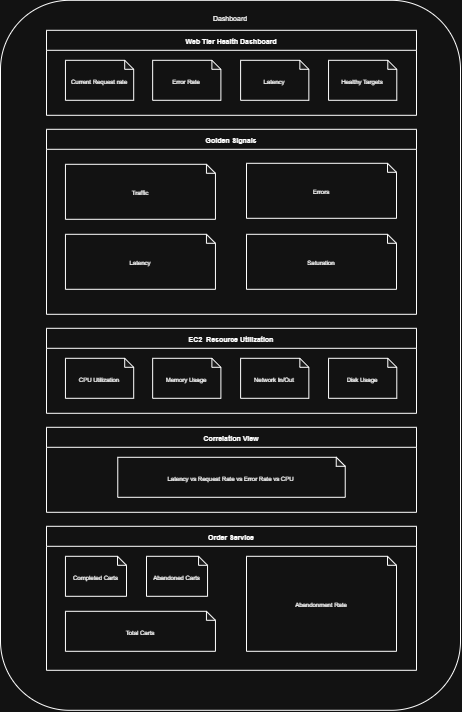

The diagram above was exported from draw.io. Its source (the exported page's mxGraphModel, read from the mxfile embedded in the PNG):
<mxGraphModel dx="1356" dy="815" grid="1" gridSize="10" guides="1" tooltips="1" connect="1" arrows="1" fold="1" page="1" pageScale="1" pageWidth="827" pageHeight="1169" math="0" shadow="0">
  <root>
    <mxCell id="0" />
    <mxCell id="1" parent="0" />
    <mxCell id="geXCIpyaprGyYfFaFCjx-1" parent="1" style="rounded=1;whiteSpace=wrap;html=1;" value="&lt;span style=&quot;font-size: 7px;&quot;&gt;Dashboard&lt;/span&gt;&lt;br&gt;&lt;div&gt;&lt;font style=&quot;font-size: 7px;&quot;&gt;&lt;br&gt;&lt;/font&gt;&lt;/div&gt;&lt;div&gt;&lt;font style=&quot;font-size: 7px;&quot;&gt;&lt;br&gt;&lt;/font&gt;&lt;/div&gt;&lt;div&gt;&lt;font style=&quot;font-size: 7px;&quot;&gt;&lt;br&gt;&lt;/font&gt;&lt;/div&gt;&lt;div&gt;&lt;font style=&quot;font-size: 7px;&quot;&gt;&lt;br&gt;&lt;/font&gt;&lt;/div&gt;&lt;div&gt;&lt;font style=&quot;font-size: 7px;&quot;&gt;&lt;br&gt;&lt;/font&gt;&lt;/div&gt;&lt;div&gt;&lt;font style=&quot;font-size: 7px;&quot;&gt;&lt;br&gt;&lt;/font&gt;&lt;/div&gt;&lt;div&gt;&lt;font style=&quot;font-size: 7px;&quot;&gt;&lt;br&gt;&lt;/font&gt;&lt;/div&gt;&lt;div&gt;&lt;font style=&quot;font-size: 7px;&quot;&gt;&lt;br&gt;&lt;/font&gt;&lt;/div&gt;&lt;div&gt;&lt;font style=&quot;font-size: 7px;&quot;&gt;&lt;br&gt;&lt;/font&gt;&lt;/div&gt;&lt;div&gt;&lt;font style=&quot;font-size: 7px;&quot;&gt;&lt;br&gt;&lt;/font&gt;&lt;/div&gt;&lt;div&gt;&lt;font style=&quot;font-size: 7px;&quot;&gt;&lt;br&gt;&lt;/font&gt;&lt;/div&gt;&lt;div&gt;&lt;font style=&quot;font-size: 7px;&quot;&gt;&lt;br&gt;&lt;/font&gt;&lt;/div&gt;&lt;div&gt;&lt;font style=&quot;font-size: 7px;&quot;&gt;&lt;br&gt;&lt;/font&gt;&lt;/div&gt;&lt;div&gt;&lt;font style=&quot;font-size: 7px;&quot;&gt;&lt;br&gt;&lt;/font&gt;&lt;/div&gt;&lt;div&gt;&lt;font style=&quot;font-size: 7px;&quot;&gt;&lt;br&gt;&lt;/font&gt;&lt;/div&gt;&lt;div&gt;&lt;font style=&quot;font-size: 7px;&quot;&gt;&lt;br&gt;&lt;/font&gt;&lt;/div&gt;&lt;div&gt;&lt;font style=&quot;font-size: 7px;&quot;&gt;&lt;br&gt;&lt;/font&gt;&lt;/div&gt;&lt;div&gt;&lt;font style=&quot;font-size: 7px;&quot;&gt;&lt;br&gt;&lt;/font&gt;&lt;/div&gt;&lt;div&gt;&lt;font style=&quot;font-size: 7px;&quot;&gt;&lt;br&gt;&lt;/font&gt;&lt;/div&gt;&lt;div&gt;&lt;font style=&quot;font-size: 7px;&quot;&gt;&lt;br&gt;&lt;/font&gt;&lt;/div&gt;&lt;div&gt;&lt;font style=&quot;font-size: 7px;&quot;&gt;&lt;br&gt;&lt;/font&gt;&lt;/div&gt;&lt;div&gt;&lt;font style=&quot;font-size: 7px;&quot;&gt;&lt;br&gt;&lt;/font&gt;&lt;/div&gt;&lt;div&gt;&lt;font style=&quot;font-size: 7px;&quot;&gt;&lt;br&gt;&lt;/font&gt;&lt;/div&gt;&lt;div&gt;&lt;font style=&quot;font-size: 7px;&quot;&gt;&lt;br&gt;&lt;/font&gt;&lt;/div&gt;&lt;div&gt;&lt;font style=&quot;font-size: 7px;&quot;&gt;&lt;br&gt;&lt;/font&gt;&lt;/div&gt;&lt;div&gt;&lt;font style=&quot;font-size: 7px;&quot;&gt;&lt;br&gt;&lt;/font&gt;&lt;/div&gt;&lt;div&gt;&lt;font style=&quot;font-size: 7px;&quot;&gt;&lt;br&gt;&lt;/font&gt;&lt;/div&gt;&lt;div&gt;&lt;font style=&quot;font-size: 7px;&quot;&gt;&lt;br&gt;&lt;/font&gt;&lt;/div&gt;&lt;div&gt;&lt;font style=&quot;font-size: 7px;&quot;&gt;&lt;br&gt;&lt;/font&gt;&lt;/div&gt;&lt;div&gt;&lt;font style=&quot;font-size: 7px;&quot;&gt;&lt;br&gt;&lt;/font&gt;&lt;/div&gt;&lt;div&gt;&lt;font style=&quot;font-size: 7px;&quot;&gt;&lt;br&gt;&lt;/font&gt;&lt;/div&gt;&lt;div&gt;&lt;font style=&quot;font-size: 7px;&quot;&gt;&lt;br&gt;&lt;/font&gt;&lt;/div&gt;&lt;div&gt;&lt;font style=&quot;font-size: 7px;&quot;&gt;&lt;br&gt;&lt;/font&gt;&lt;/div&gt;&lt;div&gt;&lt;font style=&quot;font-size: 7px;&quot;&gt;&lt;br&gt;&lt;/font&gt;&lt;/div&gt;&lt;div&gt;&lt;font style=&quot;font-size: 7px;&quot;&gt;&lt;br&gt;&lt;/font&gt;&lt;/div&gt;&lt;div&gt;&lt;font style=&quot;font-size: 7px;&quot;&gt;&lt;br&gt;&lt;/font&gt;&lt;/div&gt;&lt;div&gt;&lt;font style=&quot;font-size: 7px;&quot;&gt;&lt;br&gt;&lt;/font&gt;&lt;/div&gt;&lt;div&gt;&lt;font style=&quot;font-size: 7px;&quot;&gt;&lt;br&gt;&lt;/font&gt;&lt;/div&gt;&lt;div&gt;&lt;font style=&quot;font-size: 7px;&quot;&gt;&lt;br&gt;&lt;/font&gt;&lt;/div&gt;&lt;div&gt;&lt;font style=&quot;font-size: 7px;&quot;&gt;&lt;br&gt;&lt;/font&gt;&lt;/div&gt;&lt;div&gt;&lt;font style=&quot;font-size: 7px;&quot;&gt;&lt;br&gt;&lt;/font&gt;&lt;/div&gt;&lt;div&gt;&lt;font style=&quot;font-size: 7px;&quot;&gt;&lt;br&gt;&lt;/font&gt;&lt;/div&gt;&lt;div&gt;&lt;font style=&quot;font-size: 7px;&quot;&gt;&lt;br&gt;&lt;/font&gt;&lt;/div&gt;&lt;div&gt;&lt;font style=&quot;font-size: 7px;&quot;&gt;&lt;br&gt;&lt;/font&gt;&lt;/div&gt;&lt;div&gt;&lt;font style=&quot;font-size: 7px;&quot;&gt;&lt;br&gt;&lt;/font&gt;&lt;/div&gt;&lt;div&gt;&lt;font style=&quot;font-size: 7px;&quot;&gt;&lt;br&gt;&lt;/font&gt;&lt;/div&gt;&lt;div&gt;&lt;font style=&quot;font-size: 7px;&quot;&gt;&lt;br&gt;&lt;/font&gt;&lt;/div&gt;" vertex="1">
      <mxGeometry height="710" width="460" x="444" y="80" as="geometry" />
    </mxCell>
    <mxCell id="geXCIpyaprGyYfFaFCjx-2" connectable="0" parent="1" style="group" value="" vertex="1">
      <mxGeometry height="85" width="370" x="490" y="110" as="geometry" />
    </mxCell>
    <mxCell id="geXCIpyaprGyYfFaFCjx-3" parent="geXCIpyaprGyYfFaFCjx-2" style="swimlane;whiteSpace=wrap;html=1;startSize=20;" value="&lt;font style=&quot;font-size: 7px;&quot;&gt;Web Tier Health Dashboard&lt;/font&gt;" vertex="1">
      <mxGeometry height="85" width="369.99999999999994" as="geometry">
        <mxRectangle height="30" width="60" x="550" y="410" as="alternateBounds" />
      </mxGeometry>
    </mxCell>
    <mxCell id="geXCIpyaprGyYfFaFCjx-4" parent="geXCIpyaprGyYfFaFCjx-2" style="shape=note;whiteSpace=wrap;html=1;backgroundOutline=1;darkOpacity=0.05;size=9;" value="&lt;font style=&quot;font-size: 6px;&quot;&gt;Current Request rate&lt;/font&gt;" vertex="1">
      <mxGeometry height="40" width="68.23770491803278" x="18.954918032786882" y="30" as="geometry" />
    </mxCell>
    <mxCell id="geXCIpyaprGyYfFaFCjx-5" parent="geXCIpyaprGyYfFaFCjx-2" style="shape=note;whiteSpace=wrap;html=1;backgroundOutline=1;darkOpacity=0.05;size=9;" value="&lt;font style=&quot;font-size: 6px;&quot;&gt;Error Rate&lt;/font&gt;" vertex="1">
      <mxGeometry height="40" width="68.23770491803278" x="106.14754098360655" y="30" as="geometry" />
    </mxCell>
    <mxCell id="geXCIpyaprGyYfFaFCjx-6" parent="geXCIpyaprGyYfFaFCjx-2" style="shape=note;whiteSpace=wrap;html=1;backgroundOutline=1;darkOpacity=0.05;size=9;" value="&lt;span style=&quot;font-size: 6px;&quot;&gt;Latency&lt;/span&gt;" vertex="1">
      <mxGeometry height="40" width="68.23770491803278" x="194.09836065573768" y="30" as="geometry" />
    </mxCell>
    <mxCell id="geXCIpyaprGyYfFaFCjx-7" parent="geXCIpyaprGyYfFaFCjx-2" style="shape=note;whiteSpace=wrap;html=1;backgroundOutline=1;darkOpacity=0.05;size=9;" value="&lt;font style=&quot;font-size: 6px;&quot;&gt;Healthy Targets&lt;/font&gt;" vertex="1">
      <mxGeometry height="40" width="68.23770491803278" x="282.04918032786884" y="30" as="geometry" />
    </mxCell>
    <mxCell id="geXCIpyaprGyYfFaFCjx-8" connectable="0" parent="1" style="group" value="" vertex="1">
      <mxGeometry height="185" width="370" x="490" y="209" as="geometry" />
    </mxCell>
    <mxCell id="geXCIpyaprGyYfFaFCjx-9" parent="geXCIpyaprGyYfFaFCjx-8" style="swimlane;whiteSpace=wrap;html=1;startSize=20;" value="&lt;font style=&quot;font-size: 7px;&quot;&gt;Golden Signals&lt;/font&gt;" vertex="1">
      <mxGeometry height="185" width="370" as="geometry">
        <mxRectangle height="30" width="60" x="550" y="410" as="alternateBounds" />
      </mxGeometry>
    </mxCell>
    <mxCell id="geXCIpyaprGyYfFaFCjx-11" parent="geXCIpyaprGyYfFaFCjx-9" style="shape=note;whiteSpace=wrap;html=1;backgroundOutline=1;darkOpacity=0.05;size=9;" value="&lt;font style=&quot;font-size: 6px;&quot;&gt;Errors&lt;/font&gt;" vertex="1">
      <mxGeometry height="55" width="150" x="200" y="34" as="geometry" />
    </mxCell>
    <mxCell id="geXCIpyaprGyYfFaFCjx-10" parent="geXCIpyaprGyYfFaFCjx-9" style="shape=note;whiteSpace=wrap;html=1;backgroundOutline=1;darkOpacity=0.05;size=9;" value="&lt;font style=&quot;font-size: 6px;&quot;&gt;Traffic&lt;/font&gt;" vertex="1">
      <mxGeometry height="55" width="150" x="18.95" y="35" as="geometry" />
    </mxCell>
    <mxCell id="geXCIpyaprGyYfFaFCjx-12" parent="geXCIpyaprGyYfFaFCjx-9" style="shape=note;whiteSpace=wrap;html=1;backgroundOutline=1;darkOpacity=0.05;size=9;" value="&lt;span style=&quot;font-size: 6px;&quot;&gt;Latency&lt;/span&gt;" vertex="1">
      <mxGeometry height="55" width="150" x="18.95" y="105" as="geometry" />
    </mxCell>
    <mxCell id="geXCIpyaprGyYfFaFCjx-13" parent="geXCIpyaprGyYfFaFCjx-9" style="shape=note;whiteSpace=wrap;html=1;backgroundOutline=1;darkOpacity=0.05;size=9;" value="&lt;font style=&quot;font-size: 6px;&quot;&gt;Saturation&lt;/font&gt;" vertex="1">
      <mxGeometry height="55" width="150" x="200" y="105" as="geometry" />
    </mxCell>
    <mxCell id="geXCIpyaprGyYfFaFCjx-14" connectable="0" parent="1" style="group" value="" vertex="1">
      <mxGeometry height="85" width="370" x="490" y="408" as="geometry" />
    </mxCell>
    <mxCell id="geXCIpyaprGyYfFaFCjx-15" parent="geXCIpyaprGyYfFaFCjx-14" style="swimlane;whiteSpace=wrap;html=1;startSize=20;" value="&lt;font style=&quot;font-size: 7px;&quot;&gt;EC2&amp;nbsp; Resource Utilization&lt;/font&gt;" vertex="1">
      <mxGeometry height="85" width="370" as="geometry">
        <mxRectangle height="30" width="60" x="550" y="410" as="alternateBounds" />
      </mxGeometry>
    </mxCell>
    <mxCell id="geXCIpyaprGyYfFaFCjx-16" parent="geXCIpyaprGyYfFaFCjx-14" style="shape=note;whiteSpace=wrap;html=1;backgroundOutline=1;darkOpacity=0.05;size=9;" value="&lt;font style=&quot;font-size: 6px;&quot;&gt;CPU Utilization&lt;/font&gt;" vertex="1">
      <mxGeometry height="40" width="68.23770491803279" x="18.954918032786885" y="30" as="geometry" />
    </mxCell>
    <mxCell id="geXCIpyaprGyYfFaFCjx-17" parent="geXCIpyaprGyYfFaFCjx-14" style="shape=note;whiteSpace=wrap;html=1;backgroundOutline=1;darkOpacity=0.05;size=9;" value="&lt;font style=&quot;font-size: 6px;&quot;&gt;Memory Usage&lt;/font&gt;" vertex="1">
      <mxGeometry height="40" width="68.23770491803279" x="106.14754098360656" y="30" as="geometry" />
    </mxCell>
    <mxCell id="geXCIpyaprGyYfFaFCjx-18" parent="geXCIpyaprGyYfFaFCjx-14" style="shape=note;whiteSpace=wrap;html=1;backgroundOutline=1;darkOpacity=0.05;size=9;" value="&lt;span style=&quot;font-size: 6px;&quot;&gt;Network In/Out&lt;/span&gt;" vertex="1">
      <mxGeometry height="40" width="68.23770491803279" x="194.0983606557377" y="30" as="geometry" />
    </mxCell>
    <mxCell id="geXCIpyaprGyYfFaFCjx-19" parent="geXCIpyaprGyYfFaFCjx-14" style="shape=note;whiteSpace=wrap;html=1;backgroundOutline=1;darkOpacity=0.05;size=9;" value="&lt;font style=&quot;font-size: 6px;&quot;&gt;Disk Usage&lt;/font&gt;" vertex="1">
      <mxGeometry height="40" width="68.23770491803279" x="282.04918032786884" y="30" as="geometry" />
    </mxCell>
    <mxCell id="geXCIpyaprGyYfFaFCjx-20" connectable="0" parent="1" style="group" value="" vertex="1">
      <mxGeometry height="85" width="370" x="490" y="507" as="geometry" />
    </mxCell>
    <mxCell id="geXCIpyaprGyYfFaFCjx-21" parent="geXCIpyaprGyYfFaFCjx-20" style="swimlane;whiteSpace=wrap;html=1;startSize=20;" value="&lt;font style=&quot;font-size: 7px;&quot;&gt;Correlation View&lt;/font&gt;" vertex="1">
      <mxGeometry height="85" width="370" as="geometry">
        <mxRectangle height="30" width="60" x="550" y="410" as="alternateBounds" />
      </mxGeometry>
    </mxCell>
    <mxCell id="geXCIpyaprGyYfFaFCjx-22" parent="geXCIpyaprGyYfFaFCjx-20" style="shape=note;whiteSpace=wrap;html=1;backgroundOutline=1;darkOpacity=0.05;size=9;" value="&lt;font style=&quot;font-size: 6px;&quot;&gt;Latency vs Request Rate vs Error Rate vs CPU&lt;/font&gt;" vertex="1">
      <mxGeometry height="40" width="227.45901639344262" x="71.27049180327869" y="30" as="geometry" />
    </mxCell>
    <mxCell id="geXCIpyaprGyYfFaFCjx-23" connectable="0" parent="1" style="group" value="" vertex="1">
      <mxGeometry height="144" width="370" x="490" y="606" as="geometry" />
    </mxCell>
    <mxCell id="geXCIpyaprGyYfFaFCjx-24" parent="geXCIpyaprGyYfFaFCjx-23" style="swimlane;whiteSpace=wrap;html=1;startSize=20;" value="&lt;font style=&quot;font-size: 7px;&quot;&gt;Order Service&lt;/font&gt;" vertex="1">
      <mxGeometry height="143.99999999999997" width="370" as="geometry">
        <mxRectangle height="30" width="60" x="550" y="410" as="alternateBounds" />
      </mxGeometry>
    </mxCell>
    <mxCell id="geXCIpyaprGyYfFaFCjx-27" parent="geXCIpyaprGyYfFaFCjx-24" style="shape=note;whiteSpace=wrap;html=1;backgroundOutline=1;darkOpacity=0.05;size=9;" value="&lt;span style=&quot;font-size: 6px;&quot;&gt;Total Carts&lt;/span&gt;" vertex="1">
      <mxGeometry height="40" width="150" x="18.95" y="85" as="geometry" />
    </mxCell>
    <mxCell id="geXCIpyaprGyYfFaFCjx-28" parent="geXCIpyaprGyYfFaFCjx-24" style="shape=note;whiteSpace=wrap;html=1;backgroundOutline=1;darkOpacity=0.05;size=9;" value="&lt;font style=&quot;font-size: 6px;&quot;&gt;Abandonment Rate&lt;/font&gt;" vertex="1">
      <mxGeometry height="95" width="150" x="200" y="30" as="geometry" />
    </mxCell>
    <mxCell id="geXCIpyaprGyYfFaFCjx-26" parent="geXCIpyaprGyYfFaFCjx-24" style="shape=note;whiteSpace=wrap;html=1;backgroundOutline=1;darkOpacity=0.05;size=9;" value="&lt;font style=&quot;font-size: 6px;&quot;&gt;Abandoned Carts&lt;/font&gt;" vertex="1">
      <mxGeometry height="40" width="61.05" x="100" y="30" as="geometry" />
    </mxCell>
    <mxCell id="geXCIpyaprGyYfFaFCjx-25" parent="geXCIpyaprGyYfFaFCjx-24" style="shape=note;whiteSpace=wrap;html=1;backgroundOutline=1;darkOpacity=0.05;size=9;" value="&lt;font style=&quot;font-size: 6px;&quot;&gt;Completed Carts&lt;/font&gt;" vertex="1">
      <mxGeometry height="40" width="61.05" x="18.95" y="30" as="geometry" />
    </mxCell>
  </root>
</mxGraphModel>